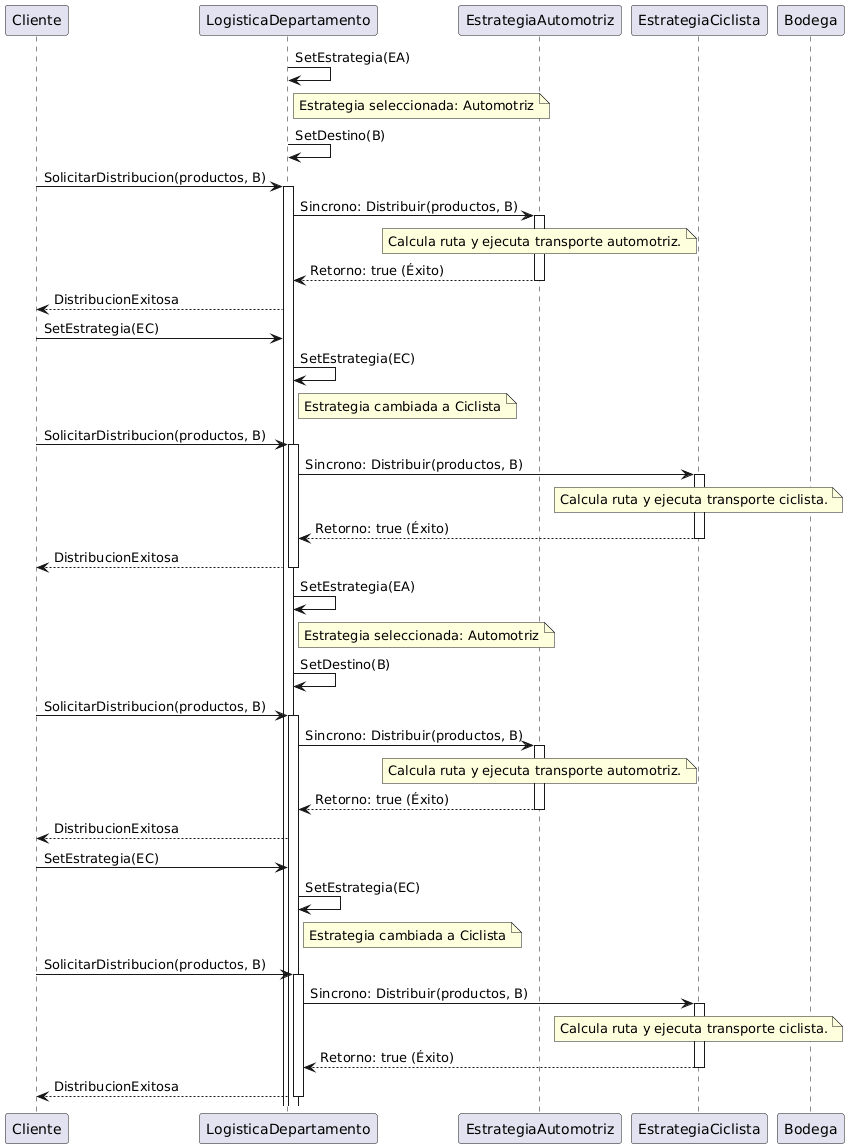

The diagram above was rendered by PlantUML. Its source (embedded in the PNG):
@startuml
skinparam SequenceMessageAlignment left

participant LogisticaDepartamento as LD
participant EstrategiaAutomotriz as EA
participant EstrategiaCiclista as EC
participant Bodega as B

LD -> LD : SetEstrategia(EA)
note right of LD: Estrategia seleccionada: Automotriz

LD -> LD : SetDestino(B)

Cliente -> LD : SolicitarDistribucion(productos, B)
activate LD
    LD -> EA : Sincrono: Distribuir(productos, B)
    activate EA
    note over EA: Calcula ruta y ejecuta transporte automotriz.
    EA --> LD : Retorno: true (Éxito)
    deactivate EA
LD --> Cliente : DistribucionExitosa

Cliente -> LD : SetEstrategia(EC)
LD -> LD : SetEstrategia(EC)
note right of LD: Estrategia cambiada a Ciclista

Cliente -> LD : SolicitarDistribucion(productos, B)
activate LD
    LD -> EC : Sincrono: Distribuir(productos, B)
    activate EC
    note over EC: Calcula ruta y ejecuta transporte ciclista.
    EC --> LD : Retorno: true (Éxito)
    deactivate EC
LD --> Cliente : DistribucionExitosa
deactivate LD


skinparam SequenceMessageAlignment left

participant LogisticaDepartamento as LD
participant EstrategiaAutomotriz as EA
participant EstrategiaCiclista as EC
participant Bodega as B

LD -> LD : SetEstrategia(EA)
note right of LD: Estrategia seleccionada: Automotriz

LD -> LD : SetDestino(B)

Cliente -> LD : SolicitarDistribucion(productos, B)
activate LD
    LD -> EA : Sincrono: Distribuir(productos, B)
    activate EA
    note over EA: Calcula ruta y ejecuta transporte automotriz.
    EA --> LD : Retorno: true (Éxito)
    deactivate EA
LD --> Cliente : DistribucionExitosa

Cliente -> LD : SetEstrategia(EC)
LD -> LD : SetEstrategia(EC)
note right of LD: Estrategia cambiada a Ciclista

Cliente -> LD : SolicitarDistribucion(productos, B)
activate LD
    LD -> EC : Sincrono: Distribuir(productos, B)
    activate EC
    note over EC: Calcula ruta y ejecuta transporte ciclista.
    EC --> LD : Retorno: true (Éxito)
    deactivate EC
LD --> Cliente : DistribucionExitosa
deactivate LD
@enduml